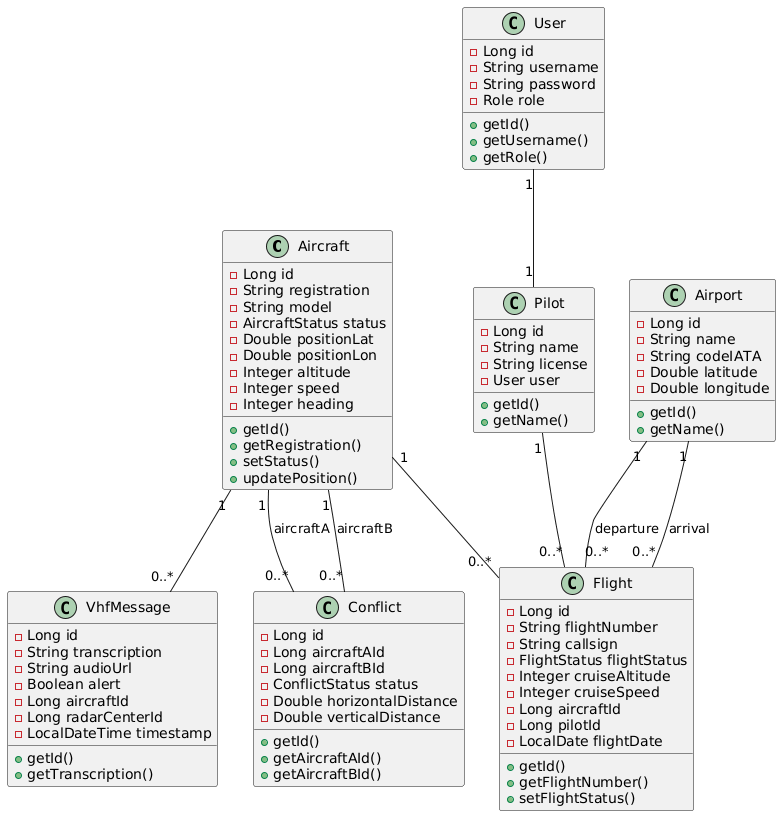

The diagram above was rendered by PlantUML. Its source (embedded in the PNG):
@startuml
class Aircraft {
  - Long id
  - String registration
  - String model
  - AircraftStatus status
  - Double positionLat
  - Double positionLon
  - Integer altitude
  - Integer speed
  - Integer heading
  + getId()
  + getRegistration()
  + setStatus()
  + updatePosition()
}

class Flight {
  - Long id
  - String flightNumber
  - String callsign
  - FlightStatus flightStatus
  - Integer cruiseAltitude
  - Integer cruiseSpeed
  - Long aircraftId
  - Long pilotId
  - LocalDate flightDate
  + getId()
  + getFlightNumber()
  + setFlightStatus()
}

class Pilot {
  - Long id
  - String name
  - String license
  - User user
  + getId()
  + getName()
}

class User {
  - Long id
  - String username
  - String password
  - Role role
  + getId()
  + getUsername()
  + getRole()
}

class Airport {
  - Long id
  - String name
  - String codeIATA
  - Double latitude
  - Double longitude
  + getId()
  + getName()
}

class VhfMessage {
  - Long id
  - String transcription
  - String audioUrl
  - Boolean alert
  - Long aircraftId
  - Long radarCenterId
  - LocalDateTime timestamp
  + getId()
  + getTranscription()
}

class Conflict {
  - Long id
  - Long aircraftAId
  - Long aircraftBId
  - ConflictStatus status
  - Double horizontalDistance
  - Double verticalDistance
  + getId()
  + getAircraftAId()
  + getAircraftBId()
}

Aircraft "1" -- "0..*" Flight
Pilot "1" -- "0..*" Flight
Airport "1" -- "0..*" Flight : departure
Airport "1" -- "0..*" Flight : arrival
User "1" -- "1" Pilot
Aircraft "1" -- "0..*" VhfMessage
Aircraft "1" -- "0..*" Conflict : aircraftA
Aircraft "1" -- "0..*" Conflict : aircraftB
@enduml